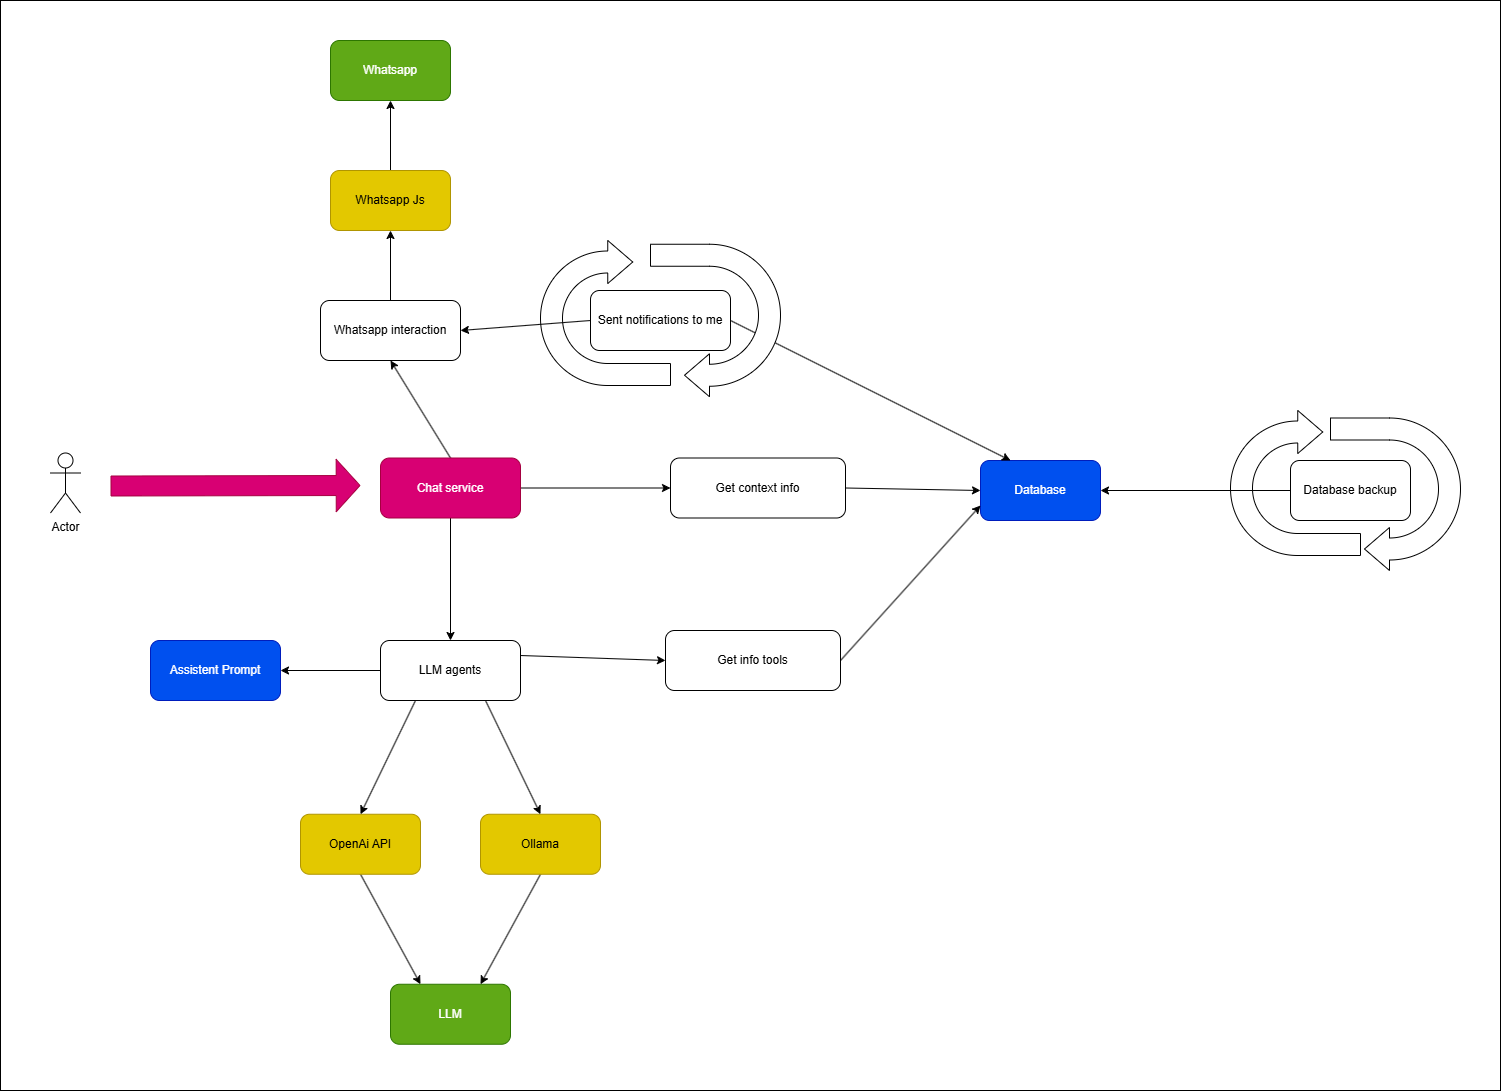

The diagram above was exported from draw.io. Its source (the exported page's mxGraphModel, read from the mxfile embedded in the PNG):
<mxGraphModel dx="3126" dy="1614" grid="1" gridSize="10" guides="1" tooltips="1" connect="1" arrows="1" fold="1" page="0" pageScale="1" pageWidth="850" pageHeight="1100" math="0" shadow="0">
  <root>
    <mxCell id="0" />
    <mxCell id="1" parent="0" />
    <mxCell id="106" value="" style="rounded=0;whiteSpace=wrap;html=1;" parent="1" vertex="1">
      <mxGeometry x="-640" y="-180" width="1500" height="1090" as="geometry" />
    </mxCell>
    <mxCell id="16" value="" style="html=1;shadow=0;dashed=0;align=center;verticalAlign=middle;shape=mxgraph.arrows2.uTurnArrow;dy=11;arrowHead=43;dx2=25;direction=west;" parent="1" vertex="1">
      <mxGeometry x="690" y="237.5" width="130" height="152.5" as="geometry" />
    </mxCell>
    <mxCell id="15" value="" style="html=1;shadow=0;dashed=0;align=center;verticalAlign=middle;shape=mxgraph.arrows2.uTurnArrow;dy=11;arrowHead=43;dx2=25;" parent="1" vertex="1">
      <mxGeometry x="590" y="230" width="130" height="145" as="geometry" />
    </mxCell>
    <mxCell id="2" value="Database" style="rounded=1;whiteSpace=wrap;html=1;fillColor=#0050ef;fontColor=#ffffff;strokeColor=#001DBC;" parent="1" vertex="1">
      <mxGeometry x="340" y="280" width="120" height="60" as="geometry" />
    </mxCell>
    <mxCell id="60" style="edgeStyle=none;html=1;exitX=0;exitY=0.5;exitDx=0;exitDy=0;entryX=1;entryY=0.5;entryDx=0;entryDy=0;" parent="1" source="13" target="2" edge="1">
      <mxGeometry relative="1" as="geometry" />
    </mxCell>
    <mxCell id="13" value="Database backup" style="rounded=1;whiteSpace=wrap;html=1;" parent="1" vertex="1">
      <mxGeometry x="650" y="280" width="120" height="60" as="geometry" />
    </mxCell>
    <mxCell id="18" value="Whatsapp" style="rounded=1;whiteSpace=wrap;html=1;fillColor=#60a917;fontColor=#ffffff;strokeColor=#2D7600;" parent="1" vertex="1">
      <mxGeometry x="-310" y="-140" width="120" height="60" as="geometry" />
    </mxCell>
    <mxCell id="33" style="edgeStyle=none;html=1;exitX=0.5;exitY=1;exitDx=0;exitDy=0;entryX=0.25;entryY=0;entryDx=0;entryDy=0;" parent="1" source="19" target="23" edge="1">
      <mxGeometry relative="1" as="geometry" />
    </mxCell>
    <mxCell id="19" value="OpenAi API" style="rounded=1;whiteSpace=wrap;html=1;fillColor=#e3c800;fontColor=#000000;strokeColor=#B09500;" parent="1" vertex="1">
      <mxGeometry x="-340" y="633.75" width="120" height="60" as="geometry" />
    </mxCell>
    <mxCell id="29" style="edgeStyle=none;html=1;exitX=0.5;exitY=0;exitDx=0;exitDy=0;entryX=0.5;entryY=1;entryDx=0;entryDy=0;" parent="1" source="22" target="18" edge="1">
      <mxGeometry relative="1" as="geometry" />
    </mxCell>
    <mxCell id="22" value="Whatsapp Js" style="rounded=1;whiteSpace=wrap;html=1;fillColor=#e3c800;fontColor=#000000;strokeColor=#B09500;" parent="1" vertex="1">
      <mxGeometry x="-310" y="-10" width="120" height="60" as="geometry" />
    </mxCell>
    <mxCell id="23" value="LLM" style="rounded=1;whiteSpace=wrap;html=1;fillColor=#60a917;fontColor=#ffffff;strokeColor=#2D7600;" parent="1" vertex="1">
      <mxGeometry x="-250" y="803.75" width="120" height="60" as="geometry" />
    </mxCell>
    <mxCell id="34" style="edgeStyle=none;html=1;exitX=0.5;exitY=1;exitDx=0;exitDy=0;entryX=0.75;entryY=0;entryDx=0;entryDy=0;" parent="1" source="24" target="23" edge="1">
      <mxGeometry relative="1" as="geometry" />
    </mxCell>
    <mxCell id="24" value="Ollama" style="rounded=1;whiteSpace=wrap;html=1;fillColor=#e3c800;fontColor=#000000;strokeColor=#B09500;" parent="1" vertex="1">
      <mxGeometry x="-160" y="633.75" width="120" height="60" as="geometry" />
    </mxCell>
    <mxCell id="28" style="edgeStyle=none;html=1;exitX=0.5;exitY=0;exitDx=0;exitDy=0;entryX=0.5;entryY=1;entryDx=0;entryDy=0;" parent="1" source="45" target="22" edge="1">
      <mxGeometry relative="1" as="geometry" />
    </mxCell>
    <mxCell id="31" style="edgeStyle=none;html=1;exitX=0.75;exitY=1;exitDx=0;exitDy=0;entryX=0.5;entryY=0;entryDx=0;entryDy=0;" parent="1" source="40" target="24" edge="1">
      <mxGeometry relative="1" as="geometry" />
    </mxCell>
    <mxCell id="32" style="edgeStyle=none;html=1;exitX=0.25;exitY=1;exitDx=0;exitDy=0;entryX=0.5;entryY=0;entryDx=0;entryDy=0;" parent="1" source="40" target="19" edge="1">
      <mxGeometry relative="1" as="geometry" />
    </mxCell>
    <mxCell id="41" style="edgeStyle=none;html=1;exitX=0.5;exitY=1;exitDx=0;exitDy=0;entryX=0.5;entryY=0;entryDx=0;entryDy=0;" parent="1" source="25" target="40" edge="1">
      <mxGeometry relative="1" as="geometry" />
    </mxCell>
    <mxCell id="46" style="edgeStyle=none;html=1;exitX=0.5;exitY=0;exitDx=0;exitDy=0;entryX=0.5;entryY=1;entryDx=0;entryDy=0;" parent="1" source="25" target="45" edge="1">
      <mxGeometry relative="1" as="geometry" />
    </mxCell>
    <mxCell id="118" style="edgeStyle=none;html=1;entryX=0;entryY=0.5;entryDx=0;entryDy=0;exitX=1;exitY=0.5;exitDx=0;exitDy=0;" parent="1" source="25" target="120" edge="1">
      <mxGeometry relative="1" as="geometry">
        <mxPoint x="-110" y="310" as="sourcePoint" />
      </mxGeometry>
    </mxCell>
    <mxCell id="25" value="Chat service" style="rounded=1;whiteSpace=wrap;html=1;fillColor=#d80073;fontColor=#ffffff;strokeColor=#A50040;" parent="1" vertex="1">
      <mxGeometry x="-260" y="277.5" width="140" height="60" as="geometry" />
    </mxCell>
    <mxCell id="35" value="Assistent Prompt" style="rounded=1;whiteSpace=wrap;html=1;fillColor=#0050ef;fontColor=#ffffff;strokeColor=#001DBC;" parent="1" vertex="1">
      <mxGeometry x="-490" y="460" width="130" height="60" as="geometry" />
    </mxCell>
    <mxCell id="42" style="edgeStyle=none;html=1;exitX=0;exitY=0.5;exitDx=0;exitDy=0;entryX=1;entryY=0.5;entryDx=0;entryDy=0;" parent="1" source="40" target="35" edge="1">
      <mxGeometry relative="1" as="geometry" />
    </mxCell>
    <mxCell id="52" style="edgeStyle=none;html=1;exitX=1;exitY=0.25;exitDx=0;exitDy=0;entryX=0;entryY=0.5;entryDx=0;entryDy=0;" parent="1" source="40" target="47" edge="1">
      <mxGeometry relative="1" as="geometry" />
    </mxCell>
    <mxCell id="40" value="LLM agents" style="rounded=1;whiteSpace=wrap;html=1;" parent="1" vertex="1">
      <mxGeometry x="-260" y="460" width="140" height="60" as="geometry" />
    </mxCell>
    <mxCell id="45" value="Whatsapp interaction" style="rounded=1;whiteSpace=wrap;html=1;" parent="1" vertex="1">
      <mxGeometry x="-320" y="120" width="140" height="60" as="geometry" />
    </mxCell>
    <mxCell id="61" style="edgeStyle=none;html=1;exitX=1;exitY=0.5;exitDx=0;exitDy=0;entryX=0;entryY=0.75;entryDx=0;entryDy=0;" parent="1" source="47" target="2" edge="1">
      <mxGeometry relative="1" as="geometry" />
    </mxCell>
    <mxCell id="47" value="Get info tools" style="rounded=1;whiteSpace=wrap;html=1;" parent="1" vertex="1">
      <mxGeometry x="25" y="450" width="175" height="60" as="geometry" />
    </mxCell>
    <mxCell id="66" value="" style="shape=flexArrow;endArrow=classic;html=1;width=20;endSize=7.6000000000000005;endWidth=31.42857142857143;fillColor=#d80073;strokeColor=#A50040;" parent="1" edge="1">
      <mxGeometry width="50" height="50" relative="1" as="geometry">
        <mxPoint x="-530" y="305.5" as="sourcePoint" />
        <mxPoint x="-280" y="305" as="targetPoint" />
      </mxGeometry>
    </mxCell>
    <mxCell id="70" value="Actor" style="shape=umlActor;verticalLabelPosition=bottom;verticalAlign=top;html=1;outlineConnect=0;" parent="1" vertex="1">
      <mxGeometry x="-590" y="272.5" width="30" height="60" as="geometry" />
    </mxCell>
    <mxCell id="116" style="edgeStyle=none;html=1;exitX=1;exitY=0.5;exitDx=0;exitDy=0;entryX=0.25;entryY=0;entryDx=0;entryDy=0;" parent="1" source="109" target="2" edge="1">
      <mxGeometry relative="1" as="geometry" />
    </mxCell>
    <mxCell id="109" value="Sent notifications to me" style="rounded=1;whiteSpace=wrap;html=1;" parent="1" vertex="1">
      <mxGeometry x="-50" y="110" width="140" height="60" as="geometry" />
    </mxCell>
    <mxCell id="110" value="" style="html=1;shadow=0;dashed=0;align=center;verticalAlign=middle;shape=mxgraph.arrows2.uTurnArrow;dy=11;arrowHead=43;dx2=25;" parent="1" vertex="1">
      <mxGeometry x="-100" y="60" width="130" height="145" as="geometry" />
    </mxCell>
    <mxCell id="111" value="" style="html=1;shadow=0;dashed=0;align=center;verticalAlign=middle;shape=mxgraph.arrows2.uTurnArrow;dy=11;arrowHead=43;dx2=25;direction=west;" parent="1" vertex="1">
      <mxGeometry x="10" y="63.75" width="130" height="152.5" as="geometry" />
    </mxCell>
    <mxCell id="114" style="edgeStyle=none;html=1;exitX=0;exitY=0.5;exitDx=0;exitDy=0;entryX=1;entryY=0.5;entryDx=0;entryDy=0;" parent="1" source="109" target="45" edge="1">
      <mxGeometry relative="1" as="geometry" />
    </mxCell>
    <mxCell id="124" style="edgeStyle=none;html=1;exitX=1;exitY=0.5;exitDx=0;exitDy=0;entryX=0;entryY=0.5;entryDx=0;entryDy=0;" edge="1" parent="1" source="120" target="2">
      <mxGeometry relative="1" as="geometry" />
    </mxCell>
    <mxCell id="120" value="Get context info" style="rounded=1;whiteSpace=wrap;html=1;" parent="1" vertex="1">
      <mxGeometry x="30" y="277.5" width="175" height="60" as="geometry" />
    </mxCell>
  </root>
</mxGraphModel>